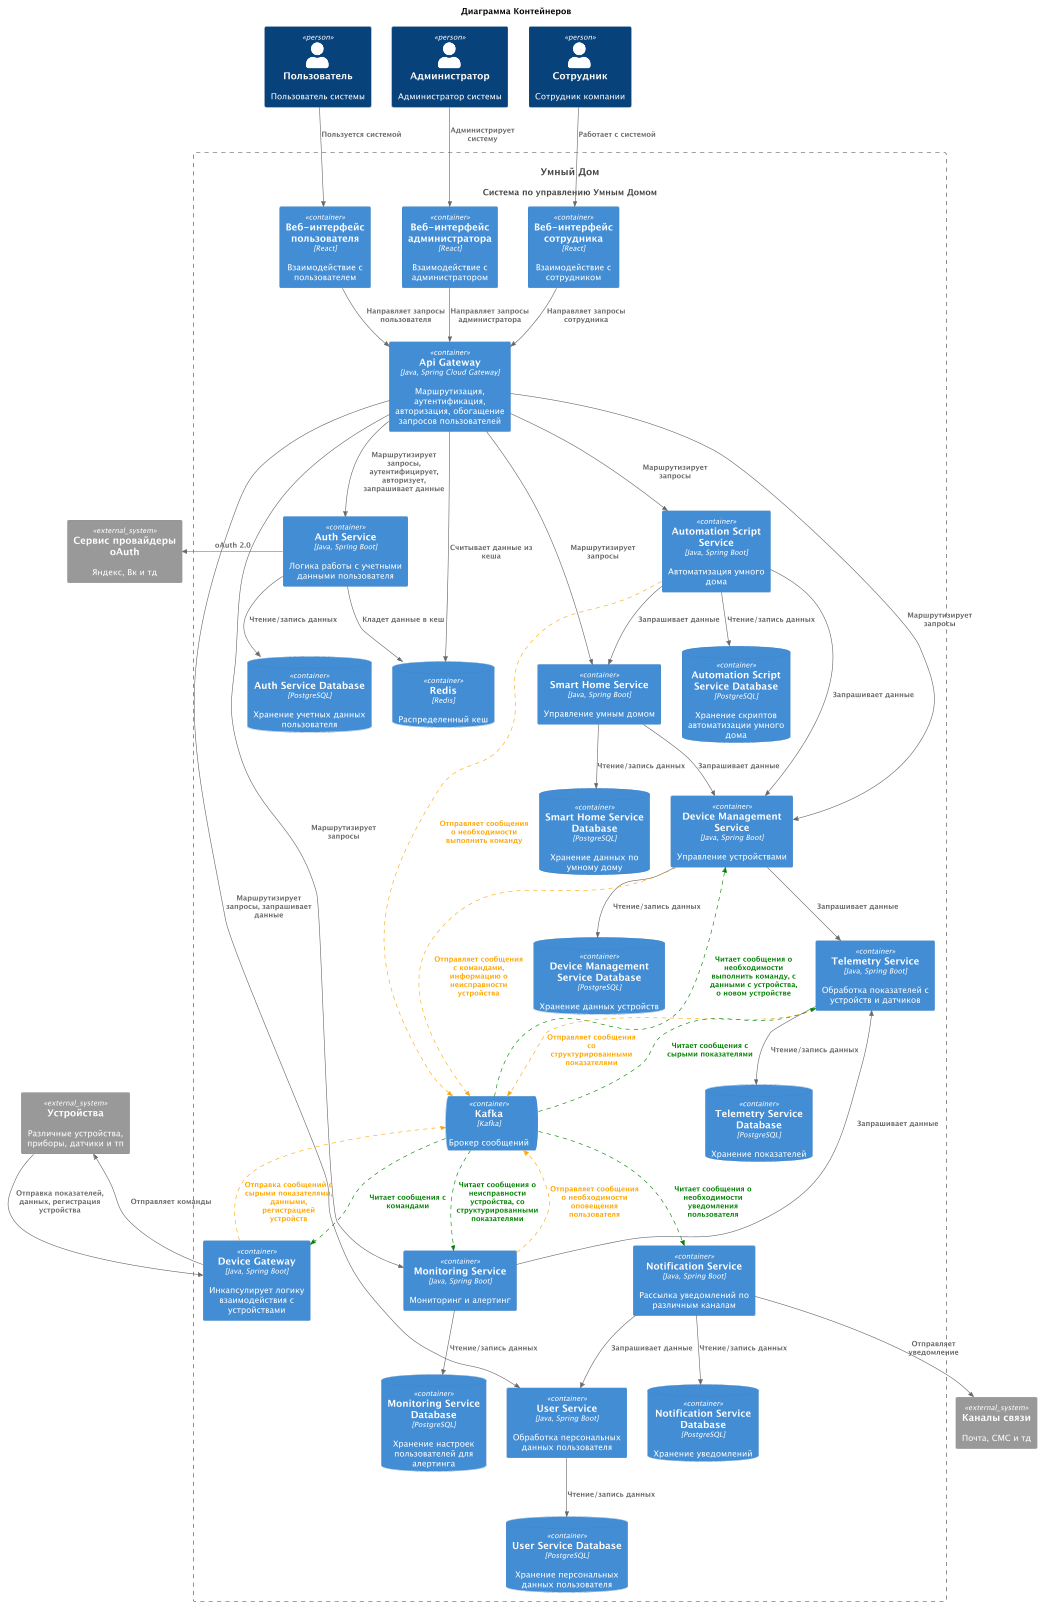

The diagram above was rendered by PlantUML. Its source (embedded in the PNG):
@startuml
title Диаграмма Контейнеров

top to bottom direction

!includeurl ../c4_templates/C4_Container.puml

AddRelTag("async-send", $textColor="orange", $lineColor="orange", $lineStyle = DashedLine())
AddRelTag("async-read", $textColor="green", $lineColor="green", $lineStyle = DashedLine())

Person(User, "Пользователь", "Пользователь системы")
Person(Admin, "Администратор", "Администратор системы")
Person(Employee, "Сотрудник", "Сотрудник компании")

System(SmartHomeSystem, "Умный Дом", "Система по управлению Умным Домом")

Container_Boundary(SmartHomeSystem, "Умный Дом") {
  Container(UserWebApp, "Веб-интерфейс пользователя", "React", "Взаимодействие с пользователем")
  Container(AdminWebApp, "Веб-интерфейс администратора", "React", "Взаимодействие с администратором")
  Container(EmployeeWebApp, "Веб-интерфейс сотрудника", "React", "Взаимодействие с сотрудником")

  Container(ApiGateway, "Api Gateway", "Java, Spring Cloud Gateway", "Маршрутизация, аутентификация, авторизация, обогащение запросов пользователей")

  Container(DeviceGateway, "Device Gateway", "Java, Spring Boot", "Инкапсулирует логику взаимодействия с устройствами")

  Container(UserService, "User Service", "Java, Spring Boot", "Обработка персональных данных пользователя")
  ContainerDb(UserServiceDatabase, "User Service Database", "PostgreSQL", "Хранение персональных данных пользователя")

  Container(AuthService, "Auth Service", "Java, Spring Boot", "Логика работы с учетными данными пользователя")
  ContainerDb(AuthServiceDatabase, "Auth Service Database", "PostgreSQL", "Хранение учетных данных пользователя")

  Container(SmartHomeService, "Smart Home Service", "Java, Spring Boot", "Управление умным домом")
  ContainerDb(SmartHomeServiceDatabase, "Smart Home Service Database", "PostgreSQL", "Хранение данных по умному дому")

  Container(AutomationScriptService, "Automation Script Service", "Java, Spring Boot", "Автоматизация умного дома")
  ContainerDb(AutomationScriptServiceDatabase, "Automation Script Service Database", "PostgreSQL", "Хранение скриптов автоматизации умного дома")

  Container(DeviceManagementService, "Device Management Service", "Java, Spring Boot", "Управление устройствами")
  ContainerDb(DeviceManagementServiceDatabase, "Device Management Service Database", "PostgreSQL", "Хранение данных устройств")

  Container(MonitoringService, "Monitoring Service", "Java, Spring Boot", "Мониторинг и алертинг")
  ContainerDb(MonitoringServiceDatabase, "Monitoring Service Database", "PostgreSQL", "Хранение настроек пользователей для алертинга")

  Container(TelemetryService, "Telemetry Service", "Java, Spring Boot", "Обработка показателей с устройств и датчиков")
  ContainerDb(TelemetryServiceDatabase, "Telemetry Service Database", "PostgreSQL", "Хранение показателей")

  Container(NotificationService, "Notification Service", "Java, Spring Boot", "Рассылка уведомлений по различным каналам")
  ContainerDb(NotificationServiceDatabase, "Notification Service Database", "PostgreSQL", "Хранение уведомлений")

  ContainerQueue(Kafka, "Kafka", "Kafka", "Брокер сообщений")
  ContainerDb(Redis, "Redis", "Redis", "Распределенный кеш")
}

System_Ext(Devices, "Устройства", "Различные устройства, приборы, датчики и тп")
System_Ext(NotificationChannels, "Каналы связи", "Почта, СМС и тд")
System_Ext(oAuthProviders, "Сервис провайдеры oAuth", "Яндекс, Вк и тд")

Rel(User, UserWebApp, "Пользуется системой")
Rel(Admin, AdminWebApp, "Администрирует систему")
Rel(Employee, EmployeeWebApp, "Работает с системой")

Rel(UserWebApp, ApiGateway, "Направляет запросы пользователя")
Rel(AdminWebApp, ApiGateway, "Направляет запросы администратора")
Rel(EmployeeWebApp, ApiGateway, "Направляет запросы сотрудника")

Rel(ApiGateway, UserService, "Маршрутизирует запросы, запрашивает данные")
Rel(ApiGateway, AuthService, "Маршрутизирует запросы, аутентифицирует, авторизует, запрашивает данные")
Rel(ApiGateway, SmartHomeService, "Маршрутизирует запросы")
Rel(ApiGateway, AutomationScriptService, "Маршрутизирует запросы")
Rel(ApiGateway, DeviceManagementService, "Маршрутизирует запросы")
Rel(ApiGateway, MonitoringService, "Маршрутизирует запросы")
Rel(ApiGateway, Redis, "Считывает данные из кеша")

Rel(DeviceGateway, Kafka, "Отправка сообщений с сырыми показателями, данными, регистрацией устройств", $tags="async-send")
Rel(DeviceGateway, Devices, "Отправляет команды")

Rel(UserService, UserServiceDatabase, "Чтение/запись данных")

Rel(AuthService, AuthServiceDatabase, "Чтение/запись данных")
Rel(AuthService, Redis, "Кладет данные в кеш")
Rel_Left(AuthService, oAuthProviders, "oAuth 2.0")

Rel(SmartHomeService, SmartHomeServiceDatabase, "Чтение/запись данных")
Rel(SmartHomeService, DeviceManagementService, "Запрашивает данные")

Rel(AutomationScriptService, AutomationScriptServiceDatabase, "Чтение/запись данных")
Rel(AutomationScriptService, SmartHomeService, "Запрашивает данные")
Rel(AutomationScriptService, DeviceManagementService, "Запрашивает данные")
Rel(AutomationScriptService, Kafka, "Отправляет сообщения о необходимости выполнить команду", $tags="async-send")

Rel(DeviceManagementService, DeviceManagementServiceDatabase, "Чтение/запись данных")
Rel(DeviceManagementService, TelemetryService, "Запрашивает данные")
Rel(DeviceManagementService, Kafka, "Отправляет сообщения с командами, информацию о неисправности устройства", $tags="async-send")

Rel(MonitoringService, MonitoringServiceDatabase, "Чтение/запись данных")
Rel(MonitoringService, TelemetryService, "Запрашивает данные")
Rel(MonitoringService, Kafka, "Отправляет сообщения о необходимости оповещения пользователя", $tags="async-send")

Rel(TelemetryService, TelemetryServiceDatabase, "Чтение/запись данных")
Rel(TelemetryService, Kafka, "Отправляет сообщения со структурированными показателями", $tags="async-send")

Rel(NotificationService, NotificationServiceDatabase, "Чтение/запись данных")
Rel(NotificationService, UserService, "Запрашивает данные")
Rel(NotificationService, NotificationChannels, "Отправляет уведомление")

Rel(Kafka, DeviceManagementService, "Читает сообщения о необходимости выполнить команду, с данными с устройства, о новом устройстве", $tags="async-read")
Rel(Kafka, MonitoringService, "Читает сообщения о неисправности устройства, со структурированными показателями", $tags="async-read")
Rel(Kafka, NotificationService, "Читает сообщения о необходимости уведомления пользователя", $tags="async-read")
Rel(Kafka, DeviceGateway, "Читает сообщения с командами", $tags="async-read")
Rel(Kafka, TelemetryService, "Читает сообщения с сырыми показателями", $tags="async-read")

Rel(Devices, DeviceGateway, "Отправка показателей, данных, регистрация устройства")
@enduml